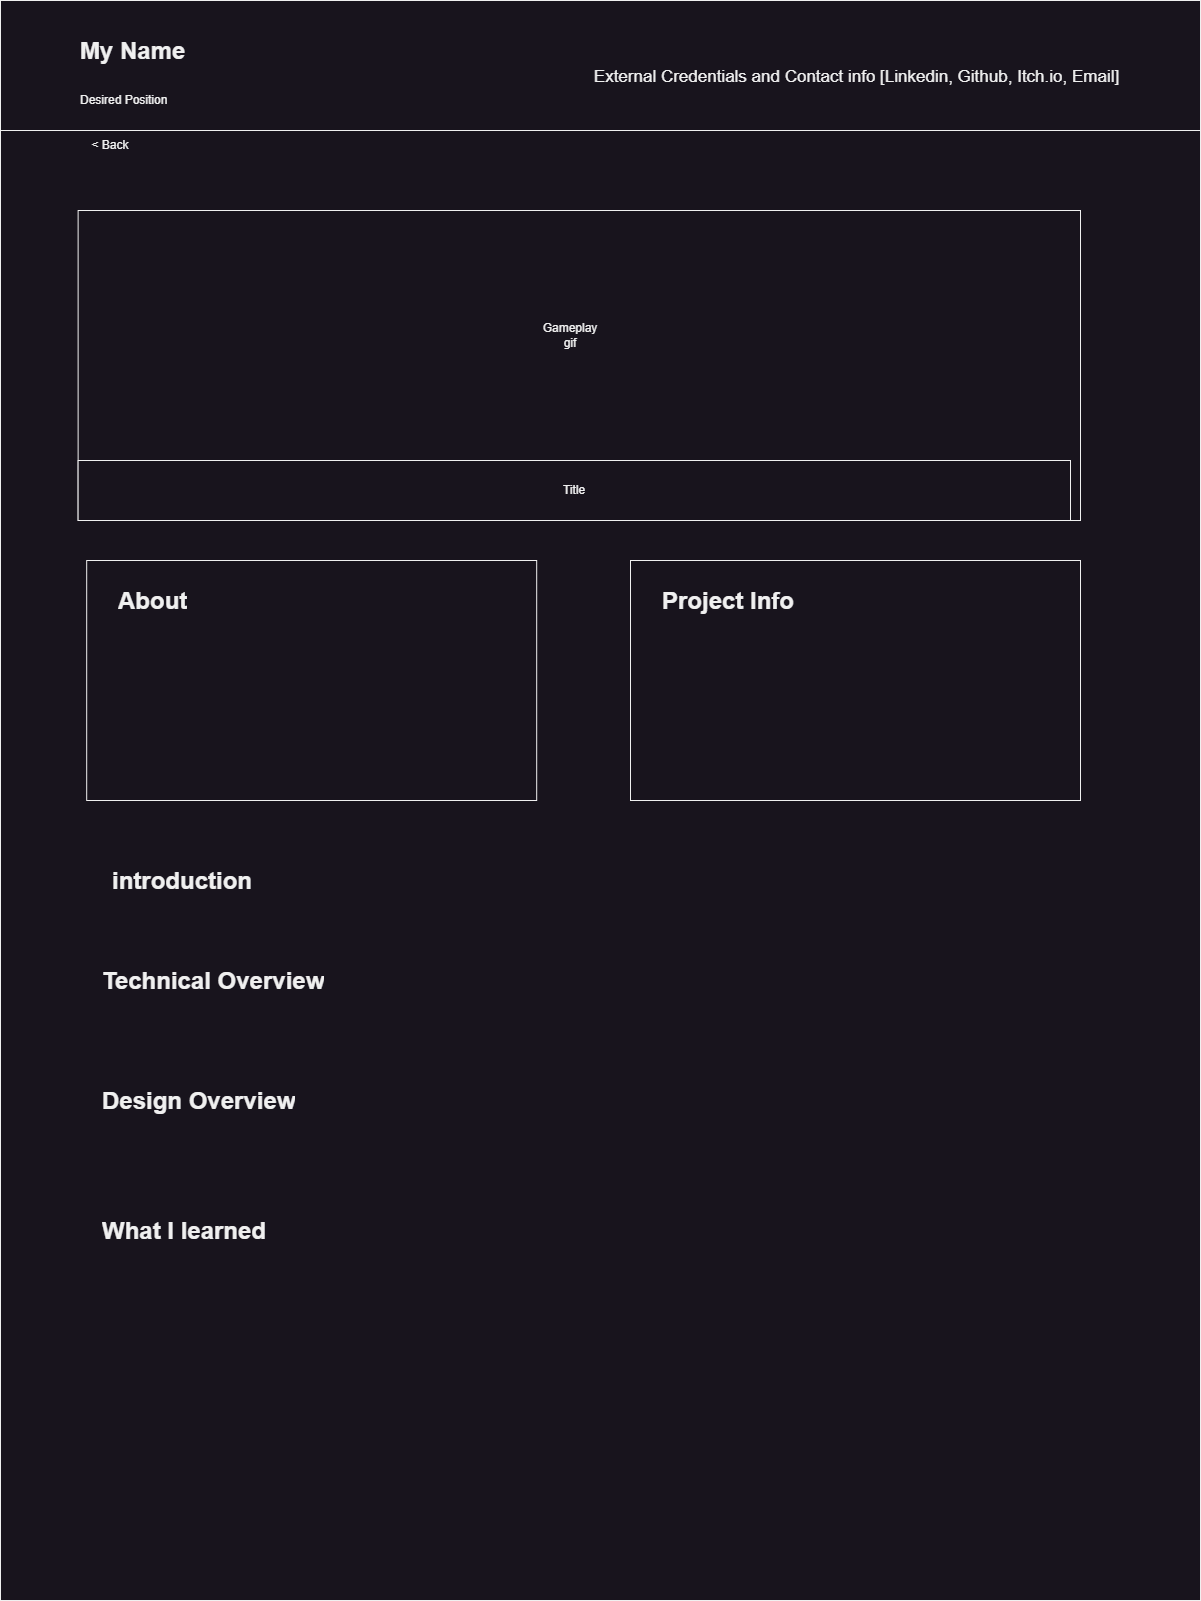

The diagram above was exported from draw.io. Its source (the exported page's mxGraphModel, read from the mxfile embedded in the PNG):
<mxGraphModel dx="2263" dy="1403" grid="1" gridSize="10" guides="1" tooltips="1" connect="1" arrows="1" fold="1" page="1" pageScale="1" pageWidth="1200" pageHeight="1600" math="0" shadow="0">
  <root>
    <mxCell id="0" />
    <mxCell id="1" parent="0" />
    <mxCell id="J-SwGBtqxguXochfc-w7-84" value="" style="group" vertex="1" connectable="0" parent="1">
      <mxGeometry x="80" y="170" width="970" height="340" as="geometry" />
    </mxCell>
    <mxCell id="J-SwGBtqxguXochfc-w7-85" value="" style="rounded=0;whiteSpace=wrap;html=1;" vertex="1" parent="J-SwGBtqxguXochfc-w7-84">
      <mxGeometry width="970" height="340" as="geometry" />
    </mxCell>
    <mxCell id="J-SwGBtqxguXochfc-w7-86" value="Hero Gif" style="text;html=1;align=center;verticalAlign=middle;whiteSpace=wrap;rounded=0;" vertex="1" parent="J-SwGBtqxguXochfc-w7-84">
      <mxGeometry x="19.05" y="118.57" width="950.9499999999999" height="57.14" as="geometry" />
    </mxCell>
    <mxCell id="J-SwGBtqxguXochfc-w7-87" value="" style="group" vertex="1" connectable="0" parent="1">
      <mxGeometry x="60" y="20" width="1140" height="1580" as="geometry" />
    </mxCell>
    <mxCell id="J-SwGBtqxguXochfc-w7-103" value="" style="rounded=0;whiteSpace=wrap;html=1;" vertex="1" parent="J-SwGBtqxguXochfc-w7-87">
      <mxGeometry x="-60" y="-20" width="1200" height="1600" as="geometry" />
    </mxCell>
    <mxCell id="J-SwGBtqxguXochfc-w7-102" value="" style="rounded=0;whiteSpace=wrap;html=1;" vertex="1" parent="J-SwGBtqxguXochfc-w7-87">
      <mxGeometry x="-60" y="-20" width="1200" height="130" as="geometry" />
    </mxCell>
    <mxCell id="J-SwGBtqxguXochfc-w7-89" value="&lt;h1 style=&quot;margin-top: 0px;&quot;&gt;&lt;span style=&quot;background-color: initial;&quot;&gt;My Name&lt;/span&gt;&lt;/h1&gt;&lt;h1 style=&quot;margin-top: 0px;&quot;&gt;&lt;span style=&quot;background-color: initial; font-size: 12px; font-weight: normal;&quot;&gt;Desired Position&lt;/span&gt;&lt;/h1&gt;" style="text;html=1;whiteSpace=wrap;overflow=hidden;rounded=0;" vertex="1" parent="J-SwGBtqxguXochfc-w7-87">
      <mxGeometry x="17.619047619047617" y="9.524166666666666" width="317.1428571428571" height="76.19333333333333" as="geometry" />
    </mxCell>
    <mxCell id="J-SwGBtqxguXochfc-w7-90" value="External Credentials and Contact info [Linkedin, Github, Itch.io, Email]" style="text;html=1;align=center;verticalAlign=middle;whiteSpace=wrap;rounded=0;fontSize=17;" vertex="1" parent="J-SwGBtqxguXochfc-w7-87">
      <mxGeometry x="528.5727499999999" y="28.571071375" width="535.1772500000001" height="57.14214275" as="geometry" />
    </mxCell>
    <mxCell id="J-SwGBtqxguXochfc-w7-104" value="" style="rounded=0;whiteSpace=wrap;html=1;" vertex="1" parent="J-SwGBtqxguXochfc-w7-87">
      <mxGeometry x="17.62" y="190" width="1002.38" height="310" as="geometry" />
    </mxCell>
    <mxCell id="J-SwGBtqxguXochfc-w7-106" value="Gameplay gif" style="text;html=1;align=center;verticalAlign=middle;whiteSpace=wrap;rounded=0;" vertex="1" parent="J-SwGBtqxguXochfc-w7-87">
      <mxGeometry x="480" y="300" width="60" height="30" as="geometry" />
    </mxCell>
    <mxCell id="J-SwGBtqxguXochfc-w7-108" value="Title" style="rounded=0;whiteSpace=wrap;html=1;" vertex="1" parent="J-SwGBtqxguXochfc-w7-87">
      <mxGeometry x="17.62" y="440" width="992.38" height="60" as="geometry" />
    </mxCell>
    <mxCell id="J-SwGBtqxguXochfc-w7-91" value="&amp;lt; Back" style="text;html=1;align=center;verticalAlign=middle;whiteSpace=wrap;rounded=0;" vertex="1" parent="1">
      <mxGeometry x="80" y="130" width="60" height="30" as="geometry" />
    </mxCell>
    <mxCell id="J-SwGBtqxguXochfc-w7-92" value="" style="group" vertex="1" connectable="0" parent="1">
      <mxGeometry x="86.19" y="560" width="450" height="240" as="geometry" />
    </mxCell>
    <mxCell id="J-SwGBtqxguXochfc-w7-93" value="" style="rounded=0;whiteSpace=wrap;html=1;" vertex="1" parent="J-SwGBtqxguXochfc-w7-92">
      <mxGeometry width="450" height="240" as="geometry" />
    </mxCell>
    <mxCell id="J-SwGBtqxguXochfc-w7-94" value="&lt;h1 style=&quot;margin-top: 0px;&quot;&gt;About&lt;/h1&gt;&lt;p&gt;&lt;br&gt;&lt;/p&gt;" style="text;html=1;whiteSpace=wrap;overflow=hidden;rounded=0;" vertex="1" parent="J-SwGBtqxguXochfc-w7-92">
      <mxGeometry x="30" y="20" width="180" height="120" as="geometry" />
    </mxCell>
    <mxCell id="J-SwGBtqxguXochfc-w7-95" value="" style="group" vertex="1" connectable="0" parent="1">
      <mxGeometry x="630" y="560" width="450" height="240" as="geometry" />
    </mxCell>
    <mxCell id="J-SwGBtqxguXochfc-w7-96" value="" style="rounded=0;whiteSpace=wrap;html=1;" vertex="1" parent="J-SwGBtqxguXochfc-w7-95">
      <mxGeometry width="450" height="240" as="geometry" />
    </mxCell>
    <mxCell id="J-SwGBtqxguXochfc-w7-97" value="&lt;h1 style=&quot;margin-top: 0px;&quot;&gt;Project Info&lt;/h1&gt;" style="text;html=1;whiteSpace=wrap;overflow=hidden;rounded=0;" vertex="1" parent="J-SwGBtqxguXochfc-w7-95">
      <mxGeometry x="30" y="20" width="180" height="120" as="geometry" />
    </mxCell>
    <mxCell id="J-SwGBtqxguXochfc-w7-98" value="&lt;h1 style=&quot;margin-top: 0px;&quot;&gt;&lt;span style=&quot;background-color: initial;&quot;&gt;introduction&lt;/span&gt;&lt;br&gt;&lt;/h1&gt;" style="text;html=1;whiteSpace=wrap;overflow=hidden;rounded=0;" vertex="1" parent="1">
      <mxGeometry x="110" y="860" width="180" height="50" as="geometry" />
    </mxCell>
    <mxCell id="J-SwGBtqxguXochfc-w7-99" value="&lt;h1 style=&quot;margin-top: 0px;&quot;&gt;Technical Overview&lt;/h1&gt;" style="text;html=1;whiteSpace=wrap;overflow=hidden;rounded=0;" vertex="1" parent="1">
      <mxGeometry x="100" y="960" width="250" height="120" as="geometry" />
    </mxCell>
    <mxCell id="J-SwGBtqxguXochfc-w7-100" value="&lt;h1 style=&quot;margin-top: 0px;&quot;&gt;Design Overview&lt;/h1&gt;" style="text;html=1;whiteSpace=wrap;overflow=hidden;rounded=0;" vertex="1" parent="1">
      <mxGeometry x="100" y="1080" width="250" height="120" as="geometry" />
    </mxCell>
    <mxCell id="J-SwGBtqxguXochfc-w7-101" value="&lt;h1 style=&quot;margin-top: 0px;&quot;&gt;What I learned&lt;/h1&gt;&lt;div&gt;&lt;br&gt;&lt;/div&gt;" style="text;html=1;whiteSpace=wrap;overflow=hidden;rounded=0;" vertex="1" parent="1">
      <mxGeometry x="100" y="1210" width="180" height="120" as="geometry" />
    </mxCell>
  </root>
</mxGraphModel>